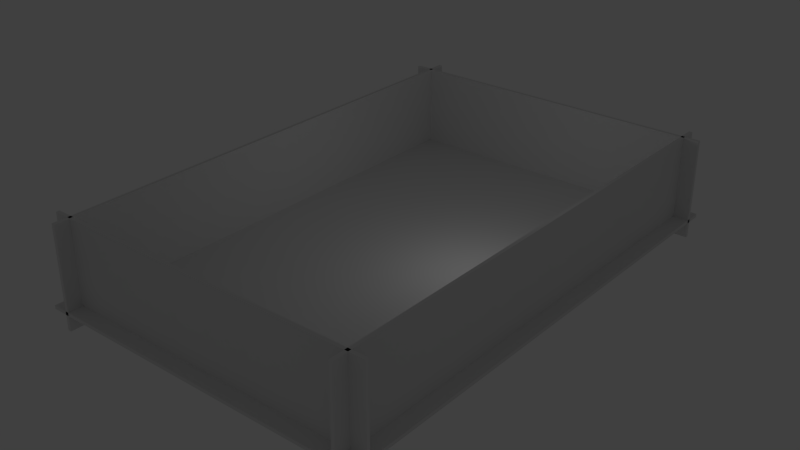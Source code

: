 # Source: beego-map2.blend  (saved by Blender 2.61.0; exported with 4.5.12 LTS)
import bpy
from mathutils import Matrix  # noqa: F401  (used for matrix-valued properties, if any)

bpy.ops.wm.read_factory_settings(use_empty=True)
scene = bpy.context.scene
scene.name = 'Scene'

# ---- collections
col_collection_1 = bpy.data.collections.new('Collection 1'); scene.collection.children.link(col_collection_1)

# ---- materials (node trees are filled in below, after node groups)
mat_material = bpy.data.materials.new('Material')
mat_material.alpha_threshold = 0.0
mat_material.use_transparent_shadow = False
mat_material.roughness = 0.5
mat_material.line_color = (0.0, 0.0, 0.0, 1.0)

# ---- material node trees

# ---- world
world_world = bpy.data.worlds.new('World'); scene.world = world_world
world_world.color = (0.05088, 0.05088, 0.05088)
world_world.use_sun_shadow = False
world_world.sun_shadow_jitter_overblur = 0.0
world_world.cycles.sampling_method = 'MANUAL'
world_world.cycles.sample_map_resolution = 256

# ---- lights
light_lamp_001 = bpy.data.lights.new('Lamp.001', 'POINT')
light_lamp_001.transmission_factor = 0.0
light_lamp_001.cutoff_distance = 30.0
light_lamp_001.energy = 100.0
light_lamp_001.shadow_buffer_clip_start = 1.001
light_lamp_001.shadow_soft_size = 1.0
light_lamp_001.shadow_maximum_resolution = 0.006
light_lamp_001.use_absolute_resolution = True
light_lamp_001.cycles.use_multiple_importance_sampling = False

# ---- meshes
me_cube_004 = bpy.data.meshes.new('Cube.004')
me_cube_004.from_pydata([(10.0, 0.1249, -3.0), (-10.0, 0.07509, -3.0), (-10.0, 0.07509, 3.0), (10.0, 0.1249, 3.0), (10.0, -0.07509, -3.0), (-10.0, -0.1249, -3.0), (-10.0, -0.1249, 3.0), (10.0, -0.07509, 3.0)], [], [(0, 1, 2, 3), (4, 7, 6, 5), (0, 4, 5, 1), (1, 5, 6, 2), (2, 6, 7, 3), (4, 0, 3, 7)])
me_cube_004.materials.append(mat_material)
me_cube_004.use_remesh_preserve_volume = False
me_cube_004.use_remesh_preserve_attributes = False
me_cube_004.use_mirror_vertex_groups = False
me_cube_004.update()
me_cube_003 = bpy.data.meshes.new('Cube.003')
me_cube_003.from_pydata([(10.0, 0.1249, -3.0), (-10.0, 0.07509, -3.0), (-10.0, 0.07509, 3.0), (10.0, 0.1249, 3.0), (10.0, -0.07509, -3.0), (-10.0, -0.1249, -3.0), (-10.0, -0.1249, 3.0), (10.0, -0.07509, 3.0)], [], [(0, 1, 2, 3), (4, 7, 6, 5), (0, 4, 5, 1), (1, 5, 6, 2), (2, 6, 7, 3), (4, 0, 3, 7)])
me_cube_003.materials.append(mat_material)
me_cube_003.use_remesh_preserve_volume = False
me_cube_003.use_remesh_preserve_attributes = False
me_cube_003.use_mirror_vertex_groups = False
me_cube_003.update()
me_cube_002 = bpy.data.meshes.new('Cube.002')
me_cube_002.from_pydata([(-0.1, 15.0, -3.0), (-0.1, -15.0, -3.0), (-0.1, -15.0, 3.0), (-0.1, 15.0, 3.0), (0.1, 15.0, -3.0), (0.1, -15.0, -3.0), (0.1, -15.0, 3.0), (0.1, 15.0, 3.0)], [], [(0, 1, 2, 3), (4, 7, 6, 5), (0, 4, 5, 1), (1, 5, 6, 2), (2, 6, 7, 3), (4, 0, 3, 7)])
me_cube_002.materials.append(mat_material)
me_cube_002.use_remesh_preserve_volume = False
me_cube_002.use_remesh_preserve_attributes = False
me_cube_002.use_mirror_vertex_groups = False
me_cube_002.update()
me_cube_001 = bpy.data.meshes.new('Cube.001')
me_cube_001.from_pydata([(-0.1, 15.0, -3.0), (-0.1, -15.0, -3.0), (-0.1, -15.0, 3.0), (-0.1, 15.0, 3.0), (0.1, 15.0, -3.0), (0.1, -15.0, -3.0), (0.1, -15.0, 3.0), (0.1, 15.0, 3.0)], [], [(0, 1, 2, 3), (4, 7, 6, 5), (0, 4, 5, 1), (1, 5, 6, 2), (2, 6, 7, 3), (4, 0, 3, 7)])
me_cube_001.materials.append(mat_material)
me_cube_001.use_remesh_preserve_volume = False
me_cube_001.use_remesh_preserve_attributes = False
me_cube_001.use_mirror_vertex_groups = False
me_cube_001.update()
me_cube = bpy.data.meshes.new('Cube')
me_cube.from_pydata([(10.0, 15.0, -0.1), (10.0, -15.0, -0.1), (-10.0, -15.0, -0.1), (-10.0, 15.0, -0.1), (10.0, 15.0, 0.1), (10.0, -15.0, 0.1), (-10.0, -15.0, 0.1), (-10.0, 15.0, 0.1)], [], [(0, 1, 2, 3), (4, 7, 6, 5), (0, 4, 5, 1), (1, 5, 6, 2), (2, 6, 7, 3), (4, 0, 3, 7)])
me_cube.materials.append(mat_material)
me_cube.use_remesh_preserve_volume = False
me_cube.use_remesh_preserve_attributes = False
me_cube.use_mirror_vertex_groups = False
me_cube.update()

# ---- objects
ob_wall4 = bpy.data.objects.new('wall4', me_cube_004)
ob_wall3 = bpy.data.objects.new('wall3', me_cube_003)
ob_wall2 = bpy.data.objects.new('wall2', me_cube_002)
ob_wall1 = bpy.data.objects.new('wall1', me_cube_001)
ob_ground = bpy.data.objects.new('ground', me_cube)
ob_lamp = bpy.data.objects.new('Lamp', light_lamp_001)

# ---- transforms, parenting, visibility, modifiers, constraints
ob_wall4.location = (0.0, 14.0, 2.0)
ob_wall4.lock_rotations_4d = False
ob_wall4.empty_display_type = 'ARROWS'
ob_wall4.lineart.crease_threshold = 0.0
ob_wall3.location = (0.0, -14.0, 2.0)
ob_wall3.lock_rotations_4d = False
ob_wall3.empty_display_type = 'ARROWS'
ob_wall3.lineart.crease_threshold = 0.0
ob_wall2.location = (9.0, 0.0, 2.0)
ob_wall2.lock_rotations_4d = False
ob_wall2.empty_display_type = 'ARROWS'
ob_wall2.lineart.crease_threshold = 0.0
ob_wall1.location = (-9.0, 0.0, 2.0)
ob_wall1.lock_rotations_4d = False
ob_wall1.empty_display_type = 'ARROWS'
ob_wall1.lineart.crease_threshold = 0.0
ob_ground.location = (0.0, 0.0, 0.0)
ob_ground.lock_rotations_4d = False
ob_ground.empty_display_type = 'ARROWS'
ob_ground.lineart.crease_threshold = 0.0
ob_lamp.location = (4.076, 1.005, 5.904)
ob_lamp.rotation_euler = (0.6503, 0.05522, 1.866)
ob_lamp.lock_rotations_4d = False
ob_lamp.empty_display_type = 'ARROWS'
ob_lamp.color = (0.0, 0.0, 0.0, 0.0)
ob_lamp.lineart.crease_threshold = 0.0

# ---- collection membership
col_collection_1.objects.link(ob_wall4)
col_collection_1.objects.link(ob_wall3)
col_collection_1.objects.link(ob_wall2)
col_collection_1.objects.link(ob_wall1)
col_collection_1.objects.link(ob_ground)
col_collection_1.objects.link(ob_lamp)

# ---- scene / render settings (as saved in the file)
scene.frame_start = 1; scene.frame_end = 250; scene.frame_set(1)
scene.render.engine = 'BLENDER_EEVEE_NEXT'
scene.render.image_settings.color_mode = 'RGB'
scene.render.image_settings.compression = 90
scene.render.resolution_percentage = 50
scene.render.dither_intensity = 0.0
scene.render.bake_margin = 2
scene.render.bake_bias = 0.0
scene.cycles.use_denoising = False
scene.cycles.samples = 10
scene.cycles.sampling_pattern = 'TABULATED_SOBOL'
scene.cycles.light_sampling_threshold = 0.0
scene.cycles.use_adaptive_sampling = False
scene.cycles.use_light_tree = False
scene.cycles.blur_glossy = 0.0
scene.cycles.volume_bounces = 1
scene.cycles.pixel_filter_type = 'GAUSSIAN'
scene.cycles.sample_clamp_indirect = 0.0
scene.view_settings.view_transform = 'Standard'
bpy.context.view_layer.update()

# ---- added for rendering (the .blend has no active camera): camera
cam_auto = bpy.data.cameras.new('AutoCamera')
cam_auto.lens = 50.0
cam_auto.sensor_width = 36.0
cam_auto.clip_end = 1000.0
ob_auto_camera = bpy.data.objects.new('AutoCamera', cam_auto)
scene.collection.objects.link(ob_auto_camera)
ob_auto_camera.location = (33.8184, -40.5821, 29.0547)
ob_auto_camera.rotation_euler = (1.09748, -7.21219e-08, 0.694738)
scene.camera = ob_auto_camera
bpy.context.view_layer.update()
